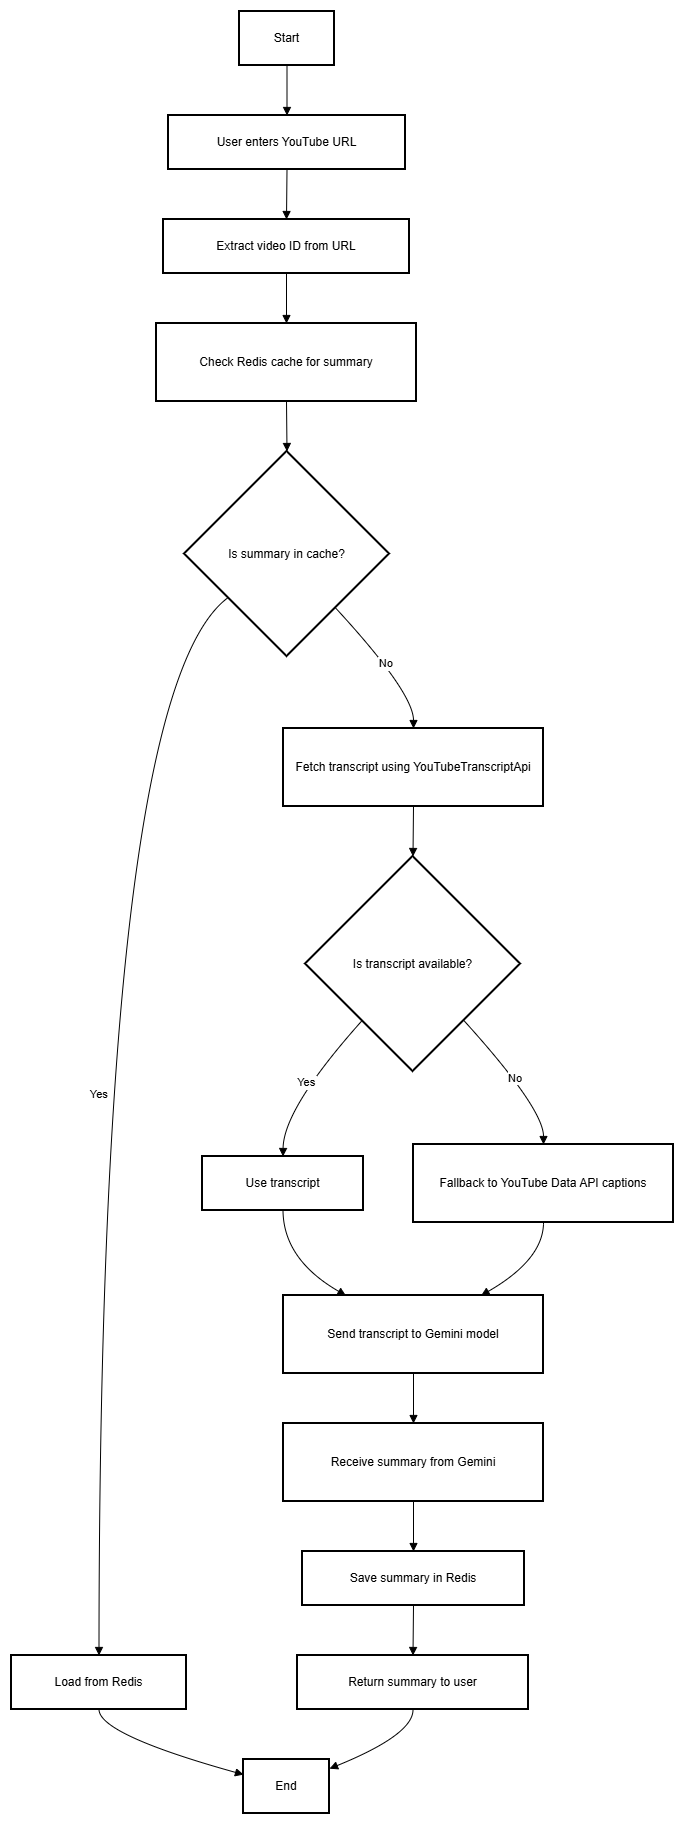

The diagram above was exported from draw.io. Its source (the exported page's mxGraphModel, read from the mxfile embedded in the PNG):
<mxGraphModel dx="786" dy="423" grid="1" gridSize="10" guides="1" tooltips="1" connect="1" arrows="1" fold="1" page="1" pageScale="1" pageWidth="850" pageHeight="1100" math="0" shadow="0">
  <root>
    <mxCell id="0" />
    <mxCell id="1" parent="0" />
    <mxCell id="2" parent="1" style="whiteSpace=wrap;strokeWidth=2;" value="Start" vertex="1">
      <mxGeometry height="54" width="95" x="236" y="8" as="geometry" />
    </mxCell>
    <mxCell id="3" parent="1" style="whiteSpace=wrap;strokeWidth=2;" value="User enters YouTube URL" vertex="1">
      <mxGeometry height="54" width="237" x="165" y="112" as="geometry" />
    </mxCell>
    <mxCell id="4" parent="1" style="whiteSpace=wrap;strokeWidth=2;" value="Extract video ID from URL" vertex="1">
      <mxGeometry height="54" width="246" x="160" y="216" as="geometry" />
    </mxCell>
    <mxCell id="5" parent="1" style="whiteSpace=wrap;strokeWidth=2;" value="Check Redis cache for summary" vertex="1">
      <mxGeometry height="78" width="260" x="153" y="320" as="geometry" />
    </mxCell>
    <mxCell id="6" parent="1" style="rhombus;strokeWidth=2;whiteSpace=wrap;" value="Is summary in cache?" vertex="1">
      <mxGeometry height="205" width="205" x="181" y="448" as="geometry" />
    </mxCell>
    <mxCell id="7" parent="1" style="whiteSpace=wrap;strokeWidth=2;" value="Load from Redis" vertex="1">
      <mxGeometry height="54" width="175" x="8" y="1652" as="geometry" />
    </mxCell>
    <mxCell id="8" parent="1" style="whiteSpace=wrap;strokeWidth=2;" value="Fetch transcript using YouTubeTranscriptApi" vertex="1">
      <mxGeometry height="78" width="260" x="280" y="725" as="geometry" />
    </mxCell>
    <mxCell id="9" parent="1" style="whiteSpace=wrap;strokeWidth=2;" value="End" vertex="1">
      <mxGeometry height="54" width="86" x="240" y="1756" as="geometry" />
    </mxCell>
    <mxCell id="10" parent="1" style="rhombus;strokeWidth=2;whiteSpace=wrap;" value="Is transcript available?" vertex="1">
      <mxGeometry height="215" width="215" x="302" y="853" as="geometry" />
    </mxCell>
    <mxCell id="11" parent="1" style="whiteSpace=wrap;strokeWidth=2;" value="Use transcript" vertex="1">
      <mxGeometry height="54" width="161" x="199" y="1153" as="geometry" />
    </mxCell>
    <mxCell id="12" parent="1" style="whiteSpace=wrap;strokeWidth=2;" value="Fallback to YouTube Data API captions" vertex="1">
      <mxGeometry height="78" width="260" x="410" y="1141" as="geometry" />
    </mxCell>
    <mxCell id="13" parent="1" style="whiteSpace=wrap;strokeWidth=2;" value="Send transcript to Gemini model" vertex="1">
      <mxGeometry height="78" width="260" x="280" y="1292" as="geometry" />
    </mxCell>
    <mxCell id="14" parent="1" style="whiteSpace=wrap;strokeWidth=2;" value="Receive summary from Gemini" vertex="1">
      <mxGeometry height="78" width="260" x="280" y="1420" as="geometry" />
    </mxCell>
    <mxCell id="15" parent="1" style="whiteSpace=wrap;strokeWidth=2;" value="Save summary in Redis" vertex="1">
      <mxGeometry height="54" width="222" x="299" y="1548" as="geometry" />
    </mxCell>
    <mxCell id="16" parent="1" style="whiteSpace=wrap;strokeWidth=2;" value="Return summary to user" vertex="1">
      <mxGeometry height="54" width="231" x="294" y="1652" as="geometry" />
    </mxCell>
    <mxCell id="17" edge="1" parent="1" source="2" style="curved=1;startArrow=none;endArrow=block;exitX=0.5;exitY=1;entryX=0.5;entryY=0;" target="3" value="">
      <mxGeometry relative="1" as="geometry">
        <Array as="points" />
      </mxGeometry>
    </mxCell>
    <mxCell id="18" edge="1" parent="1" source="3" style="curved=1;startArrow=none;endArrow=block;exitX=0.5;exitY=1;entryX=0.5;entryY=0;" target="4" value="">
      <mxGeometry relative="1" as="geometry">
        <Array as="points" />
      </mxGeometry>
    </mxCell>
    <mxCell id="19" edge="1" parent="1" source="4" style="curved=1;startArrow=none;endArrow=block;exitX=0.5;exitY=1;entryX=0.5;entryY=0;" target="5" value="">
      <mxGeometry relative="1" as="geometry">
        <Array as="points" />
      </mxGeometry>
    </mxCell>
    <mxCell id="20" edge="1" parent="1" source="5" style="curved=1;startArrow=none;endArrow=block;exitX=0.5;exitY=1;entryX=0.5;entryY=0;" target="6" value="">
      <mxGeometry relative="1" as="geometry">
        <Array as="points" />
      </mxGeometry>
    </mxCell>
    <mxCell id="21" edge="1" parent="1" source="6" style="curved=1;startArrow=none;endArrow=block;exitX=0;exitY=0.87;entryX=0.5;entryY=0;" target="7" value="Yes">
      <mxGeometry relative="1" as="geometry">
        <Array as="points">
          <mxPoint x="96" y="689" />
        </Array>
      </mxGeometry>
    </mxCell>
    <mxCell id="22" edge="1" parent="1" source="6" style="curved=1;startArrow=none;endArrow=block;exitX=0.95;exitY=1;entryX=0.5;entryY=0;" target="8" value="No">
      <mxGeometry relative="1" as="geometry">
        <Array as="points">
          <mxPoint x="410" y="689" />
        </Array>
      </mxGeometry>
    </mxCell>
    <mxCell id="23" edge="1" parent="1" source="7" style="curved=1;startArrow=none;endArrow=block;exitX=0.5;exitY=1;entryX=0;entryY=0.28;" target="9" value="">
      <mxGeometry relative="1" as="geometry">
        <Array as="points">
          <mxPoint x="96" y="1731" />
        </Array>
      </mxGeometry>
    </mxCell>
    <mxCell id="24" edge="1" parent="1" source="8" style="curved=1;startArrow=none;endArrow=block;exitX=0.5;exitY=1;entryX=0.5;entryY=0;" target="10" value="">
      <mxGeometry relative="1" as="geometry">
        <Array as="points" />
      </mxGeometry>
    </mxCell>
    <mxCell id="25" edge="1" parent="1" source="10" style="curved=1;startArrow=none;endArrow=block;exitX=0.05;exitY=1;entryX=0.5;entryY=0;" target="11" value="Yes">
      <mxGeometry relative="1" as="geometry">
        <Array as="points">
          <mxPoint x="280" y="1105" />
        </Array>
      </mxGeometry>
    </mxCell>
    <mxCell id="26" edge="1" parent="1" source="10" style="curved=1;startArrow=none;endArrow=block;exitX=0.95;exitY=1;entryX=0.5;entryY=0;" target="12" value="No">
      <mxGeometry relative="1" as="geometry">
        <Array as="points">
          <mxPoint x="540" y="1105" />
        </Array>
      </mxGeometry>
    </mxCell>
    <mxCell id="27" edge="1" parent="1" source="11" style="curved=1;startArrow=none;endArrow=block;exitX=0.5;exitY=1;entryX=0.24;entryY=0;" target="13" value="">
      <mxGeometry relative="1" as="geometry">
        <Array as="points">
          <mxPoint x="280" y="1256" />
        </Array>
      </mxGeometry>
    </mxCell>
    <mxCell id="28" edge="1" parent="1" source="12" style="curved=1;startArrow=none;endArrow=block;exitX=0.5;exitY=1;entryX=0.76;entryY=0;" target="13" value="">
      <mxGeometry relative="1" as="geometry">
        <Array as="points">
          <mxPoint x="540" y="1256" />
        </Array>
      </mxGeometry>
    </mxCell>
    <mxCell id="29" edge="1" parent="1" source="13" style="curved=1;startArrow=none;endArrow=block;exitX=0.5;exitY=1;entryX=0.5;entryY=0;" target="14" value="">
      <mxGeometry relative="1" as="geometry">
        <Array as="points" />
      </mxGeometry>
    </mxCell>
    <mxCell id="30" edge="1" parent="1" source="14" style="curved=1;startArrow=none;endArrow=block;exitX=0.5;exitY=1;entryX=0.5;entryY=0;" target="15" value="">
      <mxGeometry relative="1" as="geometry">
        <Array as="points" />
      </mxGeometry>
    </mxCell>
    <mxCell id="31" edge="1" parent="1" source="15" style="curved=1;startArrow=none;endArrow=block;exitX=0.5;exitY=1;entryX=0.5;entryY=0;" target="16" value="">
      <mxGeometry relative="1" as="geometry">
        <Array as="points" />
      </mxGeometry>
    </mxCell>
    <mxCell id="32" edge="1" parent="1" source="16" style="curved=1;startArrow=none;endArrow=block;exitX=0.5;exitY=1;entryX=1;entryY=0.17;" target="9" value="">
      <mxGeometry relative="1" as="geometry">
        <Array as="points">
          <mxPoint x="410" y="1731" />
        </Array>
      </mxGeometry>
    </mxCell>
  </root>
</mxGraphModel>